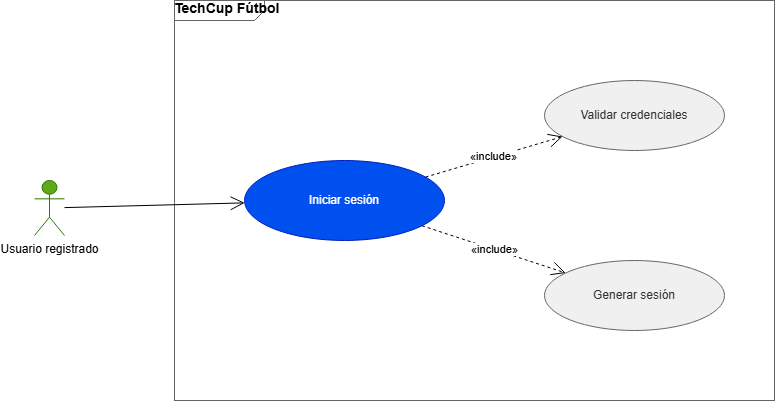

The diagram above was exported from draw.io. Its source (the exported page's mxGraphModel, read from the mxfile embedded in the PNG):
<mxGraphModel dx="994" dy="538" grid="1" gridSize="10" guides="1" tooltips="1" connect="1" arrows="1" fold="1" page="1" pageScale="1" pageWidth="1169" pageHeight="827" math="0" shadow="0">
  <root>
    <mxCell id="0" />
    <mxCell id="1" parent="0" />
    <mxCell id="sys" parent="1" style="shape=mxgraph.sysml.package;html=1;overflow=fill;whiteSpace=wrap;fillColor=none;strokeColor=#666666;fontStyle=1;fontSize=14;verticalAlign=top;align=left;spacingLeft=10;spacingTop=5;" value="TechCup Fútbol" vertex="1">
      <mxGeometry height="400" width="600" x="180" y="20" as="geometry" />
    </mxCell>
    <mxCell id="a1" parent="1" style="shape=umlActor;verticalLabelPosition=bottom;verticalAlign=top;html=1;outlineConnect=0;fillColor=#60a917;fontColor=#000000;strokeColor=#2D7600;" value="Usuario registrado" vertex="1">
      <mxGeometry height="55" width="30" x="40" y="200" as="geometry" />
    </mxCell>
    <mxCell id="uc1" parent="1" style="ellipse;whiteSpace=wrap;html=1;fillColor=#0050ef;fontColor=#ffffff;strokeColor=#001DBC;" value="Iniciar sesión" vertex="1">
      <mxGeometry height="80" width="200" x="250" y="180" as="geometry" />
    </mxCell>
    <mxCell id="uc2" parent="1" style="ellipse;whiteSpace=wrap;html=1;fillColor=#f0f0f0;fontColor=#333333;strokeColor=#666666;" value="Validar credenciales" vertex="1">
      <mxGeometry height="70" width="180" x="550" y="100" as="geometry" />
    </mxCell>
    <mxCell id="uc3" parent="1" style="ellipse;whiteSpace=wrap;html=1;fillColor=#f0f0f0;fontColor=#333333;strokeColor=#666666;" value="Generar sesión" vertex="1">
      <mxGeometry height="70" width="180" x="550" y="280" as="geometry" />
    </mxCell>
    <mxCell id="e1" edge="1" parent="1" source="a1" style="endArrow=open;endSize=12;html=1;" target="uc1" value="">
      <mxGeometry relative="1" as="geometry" />
    </mxCell>
    <mxCell id="e2" edge="1" parent="1" source="uc1" style="endArrow=open;endSize=12;dashed=1;html=1;" target="uc2" value="«include»">
      <mxGeometry relative="1" as="geometry" />
    </mxCell>
    <mxCell id="e3" edge="1" parent="1" source="uc1" style="endArrow=open;endSize=12;dashed=1;html=1;" target="uc3" value="«include»">
      <mxGeometry relative="1" as="geometry" />
    </mxCell>
  </root>
</mxGraphModel>